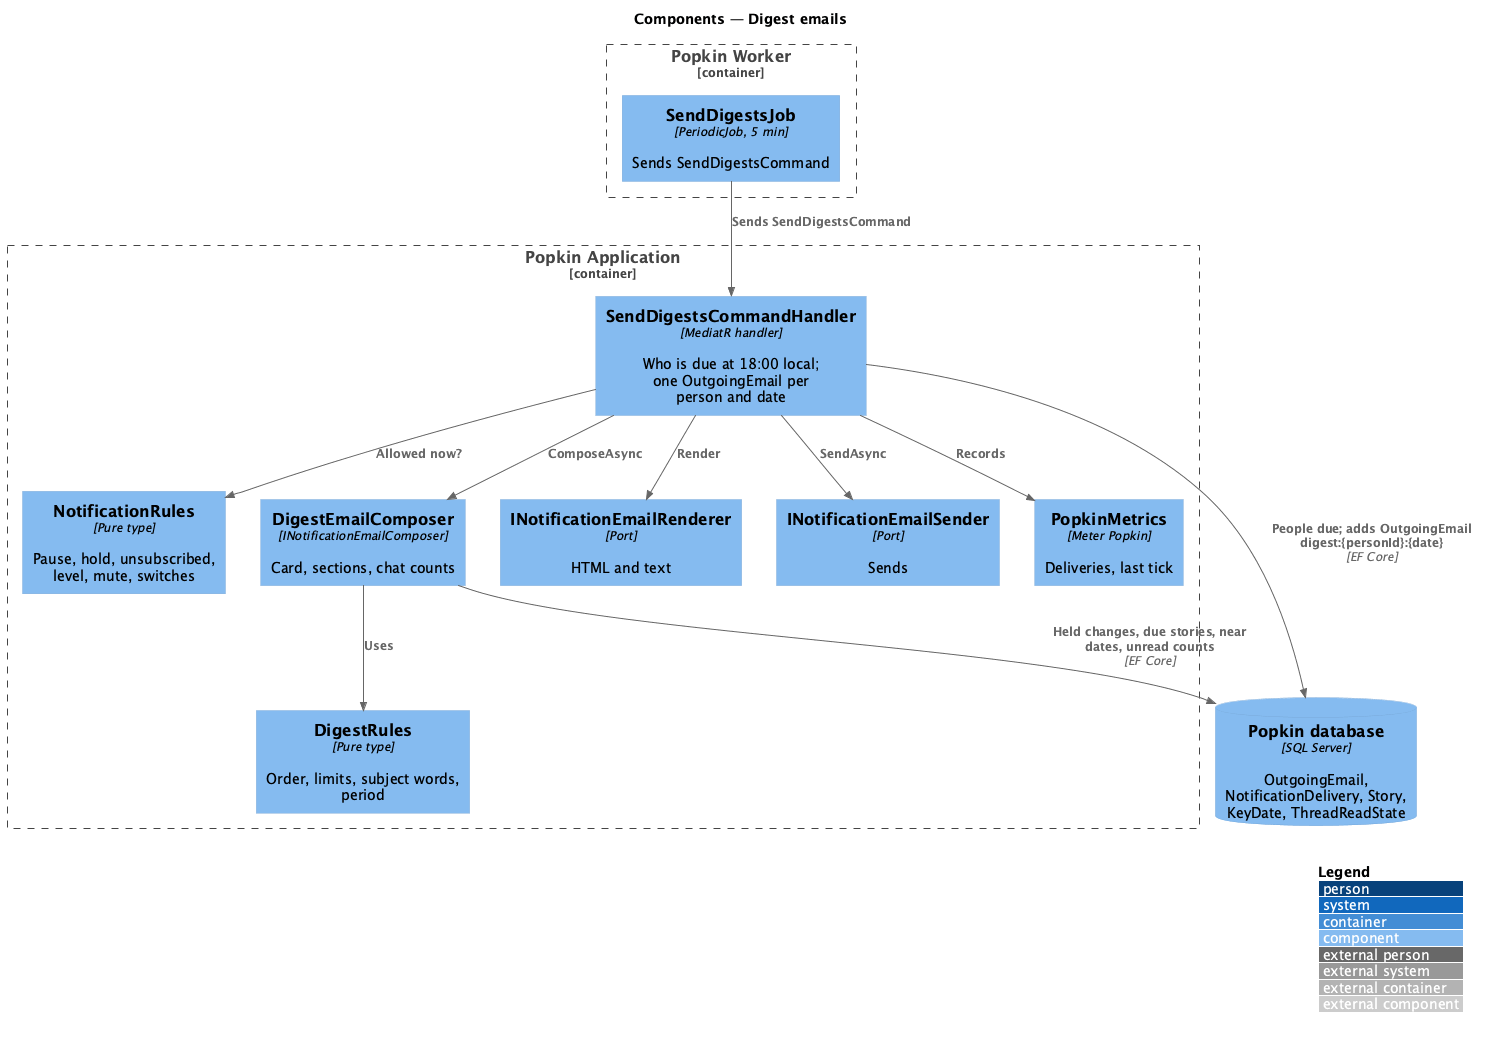

The diagram above was rendered by PlantUML. Its source (embedded in the PNG):
@startuml
!include <C4/C4_Component>
LAYOUT_WITH_LEGEND()
title Components — Digest emails

Container_Boundary(worker, "Popkin Worker") {
  Component(job, "SendDigestsJob", "PeriodicJob, 5 min", "Sends SendDigestsCommand")
}
Container_Boundary(app, "Popkin Application") {
  Component(handler, "SendDigestsCommandHandler", "MediatR handler", "Who is due at 18:00 local; one OutgoingEmail per person and date")
  Component(rules, "NotificationRules", "Pure type", "Pause, hold, unsubscribed, level, mute, switches")
  Component(composer, "DigestEmailComposer", "INotificationEmailComposer", "Card, sections, chat counts")
  Component(digestRules, "DigestRules", "Pure type", "Order, limits, subject words, period")
  Component(rendererPort, "INotificationEmailRenderer", "Port", "HTML and text")
  Component(senderPort, "INotificationEmailSender", "Port", "Sends")
  Component(metrics, "PopkinMetrics", "Meter Popkin", "Deliveries, last tick")
}
ComponentDb(db, "Popkin database", "SQL Server", "OutgoingEmail, NotificationDelivery, Story, KeyDate, ThreadReadState")
Rel(job, handler, "Sends SendDigestsCommand")
Rel(handler, db, "People due; adds OutgoingEmail digest:{personId}:{date}", "EF Core")
Rel(handler, rules, "Allowed now?")
Rel(handler, composer, "ComposeAsync")
Rel(composer, digestRules, "Uses")
Rel(composer, db, "Held changes, due stories, near dates, unread counts", "EF Core")
Rel(handler, rendererPort, "Render")
Rel(handler, senderPort, "SendAsync")
Rel(handler, metrics, "Records")
@enduml